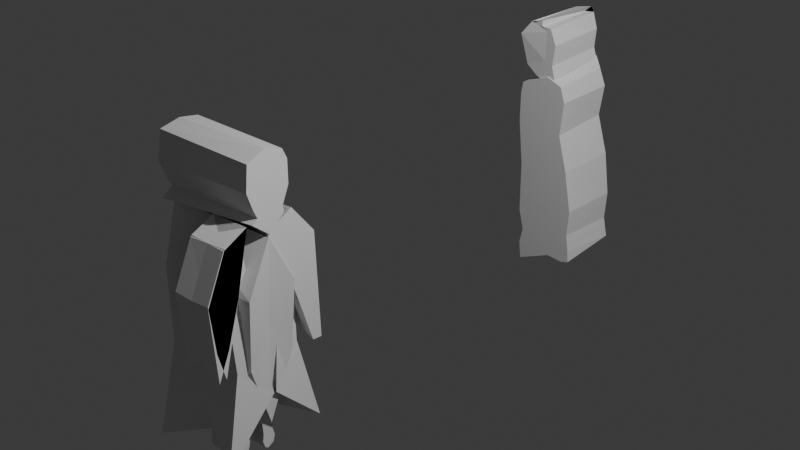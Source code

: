 # Source: untitled.blend  (saved by Blender 4.0.36; exported with 4.5.12 LTS)
import bpy
from mathutils import Matrix  # noqa: F401  (used for matrix-valued properties, if any)

bpy.ops.wm.read_factory_settings(use_empty=True)
scene = bpy.context.scene
scene.name = 'Scene'

# ---- collections
col_collection_2 = bpy.data.collections.new('Collection 2'); scene.collection.children.link(col_collection_2)
col_turnaround = bpy.data.collections.new('turnaround'); scene.collection.children.link(col_turnaround)

# ---- world
world_world = bpy.data.worlds.new('World'); scene.world = world_world
world_world.use_nodes = True; world_world.node_tree.nodes.clear()
_N = world_world.node_tree.nodes; _L = world_world.node_tree.links
n0 = _N.new('ShaderNodeOutputWorld'); n0.name = 'World Output'; n0.location = (300, 300)
n1 = _N.new('ShaderNodeBackground'); n1.name = 'Background'; n1.location = (10, 300)
n1.inputs[0].default_value = (0.05088, 0.05088, 0.05088, 1.0)
_L.new(n1.outputs[0], n0.inputs[0])
n0.is_active_output = True
world_world.color = (0.05088, 0.05088, 0.05088)
world_world.use_sun_shadow = False
world_world.sun_shadow_jitter_overblur = 0.0

# ---- lights
light_light = bpy.data.lights.new('Light', 'POINT')
light_light.transmission_factor = 0.0
light_light.use_soft_falloff = False
light_light.energy = 1000.0
light_light.shadow_soft_size = 0.1
light_light.shadow_maximum_resolution = 0.006
light_light.use_absolute_resolution = True

# ---- meshes
me_cube_005 = bpy.data.meshes.new('Cube.005')
me_cube_005.from_pydata([(-0.9901, 0.1715, 0.1111), (1.07, 0.3316, -0.3357), (-1.049, 0.7624, -1.117), (-0.8443, 0.5206, 0.3624), (-0.9466, 0.4772, -0.3307), (1.046, -0.04263, 0.02361), (0.9384, -0.00279, -0.9428), (1.202, 0.3494, 0.2863), (-1.103, 0.01661, -0.6267), (-0.8776, 0.2922, 0.8489), (0.9068, -0.01764, -0.6596), (1.184, 0.0009657, 0.7179)], [], [(0, 9, 3, 4), (4, 3, 7, 1), (2, 4, 1, 6), (8, 0, 4, 2), (6, 1, 5, 10), (7, 3, 9, 11), (2, 6, 10, 8), (1, 7, 11, 5)])
_uv = me_cube_005.uv_layers.new(name='UVMap')
_uv.uv.foreach_set('vector', [0.5, 0.125, 0.625, 0.125, 0.625, 0.25, 0.5, 0.25, 0.5, 0.25, 0.625, 0.25, 0.625, 0.5, 0.5, 0.5, 0.375, 0.25, 0.5, 0.25, 0.5, 0.5, 0.375, 0.5, 0.375, 0.125, 0.5, 0.125, 0.5, 0.25, 0.375, 0.25, 0.375, 0.5, 0.5, 0.5, 0.5, 0.625, 0.375, 0.625, 0.625, 0.5, 0.875, 0.5, 0.875, 0.625, 0.625, 0.625, 0.125, 0.5, 0.375, 0.5, 0.375, 0.625, 0.125, 0.625, 0.5, 0.5, 0.625, 0.5, 0.625, 0.625, 0.5, 0.625])
me_cube_005.update()
me_cube_006 = bpy.data.meshes.new('Cube.006')
me_cube_006.from_pydata([(-1.008, -1.396, -0.9794), (-1.0, -1.0, 1.0), (-1.033, -0.84, -1.055), (-1.0, 1.0, 1.0), (0.9929, -0.9319, -0.6383), (1.0, -1.0, 1.0), (0.9605, -0.7399, -0.6758), (1.0, 1.0, 1.0), (-1.0, -1.0, 0.0), (-0.9968, 1.697, 0.4193), (0.9879, 0.418, 0.06048), (1.0, -1.0, 0.0)], [], [(8, 1, 3, 9), (9, 3, 7, 10), (10, 7, 5, 11), (11, 5, 1, 8), (2, 6, 4, 0), (7, 3, 1, 5), (4, 11, 8, 0), (6, 10, 11, 4), (2, 9, 10, 6), (0, 8, 9, 2)])
_uv = me_cube_006.uv_layers.new(name='UVMap')
_uv.uv.foreach_set('vector', [0.5, 0.0, 0.625, 0.0, 0.625, 0.25, 0.5, 0.25, 0.5, 0.25, 0.625, 0.25, 0.625, 0.5, 0.5, 0.5, 0.5, 0.5, 0.625, 0.5, 0.625, 0.75, 0.5, 0.75, 0.5, 0.75, 0.625, 0.75, 0.625, 1.0, 0.5, 1.0, 0.125, 0.5, 0.375, 0.5, 0.375, 0.75, 0.125, 0.75, 0.625, 0.5, 0.875, 0.5, 0.875, 0.75, 0.625, 0.75, 0.375, 0.75, 0.5, 0.75, 0.5, 1.0, 0.375, 1.0, 0.375, 0.5, 0.5, 0.5, 0.5, 0.75, 0.375, 0.75, 0.375, 0.25, 0.5, 0.25, 0.5, 0.5, 0.375, 0.5, 0.375, 0.0, 0.5, 0.0, 0.5, 0.25, 0.375, 0.25])
me_cube_006.update()
me_cube_007 = bpy.data.meshes.new('Cube.007')
me_cube_007.from_pydata([(-1.0, 0.1639, -0.7386), (-1.0, -0.1021, 0.7286), (-1.0, 0.8565, -1.161), (-1.0, 1.0, 1.0), (1.0, 0.4922, -1.204), (1.0, -0.05553, 0.7536), (1.0, 0.8001, -0.7169), (1.0, 1.0, 1.0), (-1.0, -0.6063, -0.01198), (-1.0, 1.0, 0.0), (1.0, 1.0, 0.0), (1.0, -0.5777, -0.05243)], [], [(8, 1, 3, 9), (9, 3, 7, 10), (10, 7, 5, 11), (11, 5, 1, 8), (2, 6, 4, 0), (7, 3, 1, 5), (4, 11, 8, 0), (6, 10, 11, 4), (2, 9, 10, 6), (0, 8, 9, 2)])
_uv = me_cube_007.uv_layers.new(name='UVMap')
_uv.uv.foreach_set('vector', [0.5, 0.0, 0.625, 0.0, 0.625, 0.25, 0.5, 0.25, 0.5, 0.25, 0.625, 0.25, 0.625, 0.5, 0.5, 0.5, 0.5, 0.5, 0.625, 0.5, 0.625, 0.75, 0.5, 0.75, 0.5, 0.75, 0.625, 0.75, 0.625, 1.0, 0.5, 1.0, 0.125, 0.5, 0.375, 0.5, 0.375, 0.75, 0.125, 0.75, 0.625, 0.5, 0.875, 0.5, 0.875, 0.75, 0.625, 0.75, 0.375, 0.75, 0.5, 0.75, 0.5, 1.0, 0.375, 1.0, 0.375, 0.5, 0.5, 0.5, 0.5, 0.75, 0.375, 0.75, 0.375, 0.25, 0.5, 0.25, 0.5, 0.5, 0.375, 0.5, 0.375, 0.0, 0.5, 0.0, 0.5, 0.25, 0.375, 0.25])
me_cube_007.update()
me_cube = bpy.data.meshes.new('Cube')
me_cube.from_pydata([(-1.0, -0.9068, -0.6995), (-1.0, -0.7204, 0.8998), (-1.0, 1.0, -0.7329), (-1.0, 0.767, 0.8998), (1.0, -0.6272, -0.5993), (1.0, -0.6738, 0.7996), (1.0, 0.6738, -0.6327), (1.0, 0.7204, 0.833), (-1.0, 0.0466, -1.0), (-1.0, 0.0466, 1.0), (1.0, 0.0466, -1.0), (1.0, 0.0466, 1.0), (-1.0, -0.6272, -0.3339), (-1.0, 0.9534, -0.03339), (1.0, 0.9068, -0.03339), (1.0, -0.534, -0.3005), (1.0, 0.0466, 0.0), (-1.0, 0.0466, 0.0), (-1.0, 0.6738, -0.5), (1.0, 0.6272, -0.4666), (1.0, -0.3941, -0.5), (1.0, 0.0466, -0.5), (-1.0, 0.0466, -0.5), (-1.0, -0.4874, -0.5), (-1.0, -0.9068, 0.1995), (-1.0, 1.0, 0.5), (1.0, 0.9068, 0.5668), (1.0, -0.767, 0.1661), (1.0, 0.0466, 0.5), (-1.0, 0.0466, 0.5)], [], [(29, 9, 3, 25), (25, 3, 7, 26), (28, 11, 5, 27), (27, 5, 1, 24), (8, 10, 4, 0), (11, 9, 1, 5), (7, 3, 9, 11), (2, 6, 10, 8), (26, 7, 11, 28), (24, 1, 9, 29), (23, 12, 17, 22), (19, 14, 16, 21), (20, 15, 12, 23), (21, 16, 15, 20), (18, 13, 14, 19), (22, 17, 13, 18), (8, 22, 18, 2), (2, 18, 19, 6), (10, 21, 20, 4), (4, 20, 23, 0), (6, 19, 21, 10), (0, 23, 22, 8), (12, 24, 29, 17), (14, 26, 28, 16), (15, 27, 24, 12), (16, 28, 27, 15), (13, 25, 26, 14), (17, 29, 25, 13)])
_uv = me_cube.uv_layers.new(name='UVMap')
_uv.uv.foreach_set('vector', [0.5625, 0.125, 0.625, 0.125, 0.625, 0.25, 0.5625, 0.25, 0.5625, 0.25, 0.625, 0.25, 0.625, 0.5, 0.5625, 0.5, 0.5625, 0.625, 0.625, 0.625, 0.625, 0.75, 0.5625, 0.75, 0.5625, 0.75, 0.625, 0.75, 0.625, 1.0, 0.5625, 1.0, 0.125, 0.625, 0.375, 0.625, 0.375, 0.75, 0.125, 0.75, 0.625, 0.625, 0.875, 0.625, 0.875, 0.75, 0.625, 0.75, 0.625, 0.5, 0.875, 0.5, 0.875, 0.625, 0.625, 0.625, 0.125, 0.5, 0.375, 0.5, 0.375, 0.625, 0.125, 0.625, 0.5625, 0.5, 0.625, 0.5, 0.625, 0.625, 0.5625, 0.625, 0.5625, 0.0, 0.625, 0.0, 0.625, 0.125, 0.5625, 0.125, 0.4375, 0.0, 0.5, 0.0, 0.5, 0.125, 0.4375, 0.125, 0.4375, 0.5, 0.5, 0.5, 0.5, 0.625, 0.4375, 0.625, 0.4375, 0.75, 0.5, 0.75, 0.5, 1.0, 0.4375, 1.0, 0.4375, 0.625, 0.5, 0.625, 0.5, 0.75, 0.4375, 0.75, 0.4375, 0.25, 0.5, 0.25, 0.5, 0.5, 0.4375, 0.5, 0.4375, 0.125, 0.5, 0.125, 0.5, 0.25, 0.4375, 0.25, 0.375, 0.125, 0.4375, 0.125, 0.4375, 0.25, 0.375, 0.25, 0.375, 0.25, 0.4375, 0.25, 0.4375, 0.5, 0.375, 0.5, 0.375, 0.625, 0.4375, 0.625, 0.4375, 0.75, 0.375, 0.75, 0.375, 0.75, 0.4375, 0.75, 0.4375, 1.0, 0.375, 1.0, 0.375, 0.5, 0.4375, 0.5, 0.4375, 0.625, 0.375, 0.625, 0.375, 0.0, 0.4375, 0.0, 0.4375, 0.125, 0.375, 0.125, 0.5, 0.0, 0.5625, 0.0, 0.5625, 0.125, 0.5, 0.125, 0.5, 0.5, 0.5625, 0.5, 0.5625, 0.625, 0.5, 0.625, 0.5, 0.75, 0.5625, 0.75, 0.5625, 1.0, 0.5, 1.0, 0.5, 0.625, 0.5625, 0.625, 0.5625, 0.75, 0.5, 0.75, 0.5, 0.25, 0.5625, 0.25, 0.5625, 0.5, 0.5, 0.5, 0.5, 0.125, 0.5625, 0.125, 0.5625, 0.25, 0.5, 0.25])
me_cube.update()
me_cube_001 = bpy.data.meshes.new('Cube.001')
me_cube_001.from_pydata([(-0.8104, -0.4701, -0.6604), (-0.8104, -1.0, 1.0), (-0.8104, 0.1698, -0.659), (-0.8104, 0.8838, 1.135), (-0.0199, -0.3737, -0.6804), (-0.0199, -1.0, 1.0), (-0.0199, 0.3255, -0.6046), (-0.0199, 0.7677, 1.096), (-0.8104, -0.09635, -0.7803), (-0.8104, 0.0, 1.0), (-0.0199, -0.09635, -0.7603), (-0.0199, 0.0, 1.0), (-0.8104, -0.432, -0.09989), (-0.8104, 0.9036, 0.05993), (-0.0199, 0.7591, -1.907e-06), (-0.0199, -0.4107, -0.1199), (-0.0199, 0.0, -1.907e-06), (-0.8104, 0.0, -1.907e-06), (-0.8104, 0.7591, -1.907e-06), (-0.0199, 0.5182, -0.4001), (-0.0199, -0.5664, -0.4401), (-0.0199, 0.0, -0.5), (-0.8104, 0.0, -0.5), (-0.8104, -0.5664, -0.4401), (-0.8104, -0.6628, 0.46), (-0.8104, 1.0, 0.5), (-0.0199, 1.0, 0.5), (-0.0199, -0.5664, 0.4001), (-0.0199, 0.0, 0.5), (-0.8104, 0.0, 0.5)], [], [(29, 9, 3, 25), (25, 3, 7, 26), (28, 11, 5, 27), (27, 5, 1, 24), (8, 10, 4, 0), (11, 9, 1, 5), (7, 3, 9, 11), (2, 6, 10, 8), (26, 7, 11, 28), (24, 1, 9, 29), (23, 12, 17, 22), (19, 14, 16, 21), (20, 15, 12, 23), (21, 16, 15, 20), (18, 13, 14, 19), (22, 17, 13, 18), (8, 22, 18, 2), (2, 18, 19, 6), (10, 21, 20, 4), (4, 20, 23, 0), (6, 19, 21, 10), (0, 23, 22, 8), (12, 24, 29, 17), (14, 26, 28, 16), (15, 27, 24, 12), (16, 28, 27, 15), (13, 25, 26, 14), (17, 29, 25, 13)])
_uv = me_cube_001.uv_layers.new(name='UVMap')
_uv.uv.foreach_set('vector', [0.5625, 0.125, 0.625, 0.125, 0.625, 0.25, 0.5625, 0.25, 0.5625, 0.25, 0.625, 0.25, 0.625, 0.5, 0.5625, 0.5, 0.5625, 0.625, 0.625, 0.625, 0.625, 0.75, 0.5625, 0.75, 0.5625, 0.75, 0.625, 0.75, 0.625, 1.0, 0.5625, 1.0, 0.125, 0.625, 0.375, 0.625, 0.375, 0.75, 0.125, 0.75, 0.625, 0.625, 0.875, 0.625, 0.875, 0.75, 0.625, 0.75, 0.625, 0.5, 0.875, 0.5, 0.875, 0.625, 0.625, 0.625, 0.125, 0.5, 0.375, 0.5, 0.375, 0.625, 0.125, 0.625, 0.5625, 0.5, 0.625, 0.5, 0.625, 0.625, 0.5625, 0.625, 0.5625, 0.0, 0.625, 0.0, 0.625, 0.125, 0.5625, 0.125, 0.4375, 0.0, 0.5, 0.0, 0.5, 0.125, 0.4375, 0.125, 0.4375, 0.5, 0.5, 0.5, 0.5, 0.625, 0.4375, 0.625, 0.4375, 0.75, 0.5, 0.75, 0.5, 1.0, 0.4375, 1.0, 0.4375, 0.625, 0.5, 0.625, 0.5, 0.75, 0.4375, 0.75, 0.5, 0.25, 0.5, 0.25, 0.5, 0.5, 0.4375, 0.5, 0.4375, 0.125, 0.5, 0.125, 0.5, 0.25, 0.5, 0.25, 0.375, 0.125, 0.4375, 0.125, 0.5, 0.25, 0.375, 0.25, 0.375, 0.25, 0.5, 0.25, 0.4375, 0.5, 0.375, 0.5, 0.375, 0.625, 0.4375, 0.625, 0.4375, 0.75, 0.375, 0.75, 0.375, 0.75, 0.4375, 0.75, 0.4375, 1.0, 0.375, 1.0, 0.375, 0.5, 0.4375, 0.5, 0.4375, 0.625, 0.375, 0.625, 0.375, 0.0, 0.4375, 0.0, 0.4375, 0.125, 0.375, 0.125, 0.5, 0.0, 0.5625, 0.0, 0.5625, 0.125, 0.5, 0.125, 0.5, 0.5, 0.5625, 0.5, 0.5625, 0.625, 0.5, 0.625, 0.5, 0.75, 0.5625, 0.75, 0.5625, 1.0, 0.5, 1.0, 0.5, 0.625, 0.5625, 0.625, 0.5625, 0.75, 0.5, 0.75, 0.5, 0.25, 0.5625, 0.25, 0.5625, 0.5, 0.5, 0.5, 0.5, 0.125, 0.5625, 0.125, 0.5625, 0.25, 0.5, 0.25])
me_cube_001.update()
me_cube_002 = bpy.data.meshes.new('Cube.002')
me_cube_002.from_pydata([(-0.8104, -0.4701, -0.6604), (-0.8104, -0.9071, 1.029), (-0.8104, 0.2774, -0.7203), (-0.8104, 1.0, 1.0), (-0.0199, -0.3737, -0.6804), (-0.0199, -0.8606, 1.067), (-0.0199, 0.4465, -0.6548), (-0.0199, 1.0, 1.0), (-0.8104, -0.09635, -0.7803), (-0.8104, 0.0, 1.0), (-0.0199, -0.09635, -0.7603), (-0.0199, 0.0, 1.0), (-0.8104, -0.4723, -0.1501), (-0.8104, 0.6481, 0.1466), (-0.0199, 0.4425, -0.1465), (-0.0199, -0.4645, -0.1812), (-0.0199, 0.0, -1.907e-06), (-0.8104, 0.0, -1.907e-06), (-0.8104, 0.4425, -0.1227), (-0.0199, 0.6124, -0.4391), (-0.0199, -0.5664, -0.4401), (-0.0199, 0.0, -0.5), (-0.8104, 0.0, -0.5), (-0.8104, -0.5664, -0.4401), (-0.8104, -0.6628, 0.46), (-0.8104, 0.7444, 0.5193), (-0.0199, 0.7212, 0.5578), (-0.0199, -0.5664, 0.4001), (-0.0199, 0.0, 0.5), (-0.8104, 0.0, 0.5)], [], [(29, 9, 3, 25), (25, 3, 7, 26), (28, 11, 5, 27), (27, 5, 1, 24), (8, 10, 4, 0), (11, 9, 1, 5), (7, 3, 9, 11), (2, 6, 10, 8), (26, 7, 11, 28), (24, 1, 9, 29), (23, 12, 17, 22), (19, 14, 16, 21), (20, 15, 12, 23), (21, 16, 15, 20), (18, 13, 14, 19), (22, 17, 13, 18), (8, 22, 18, 2), (2, 18, 19, 6), (10, 21, 20, 4), (4, 20, 23, 0), (6, 19, 21, 10), (0, 23, 22, 8), (12, 24, 29, 17), (14, 26, 28, 16), (15, 27, 24, 12), (16, 28, 27, 15), (13, 25, 26, 14), (17, 29, 25, 13)])
_uv = me_cube_002.uv_layers.new(name='UVMap')
_uv.uv.foreach_set('vector', [0.5625, 0.125, 0.625, 0.125, 0.625, 0.25, 0.5625, 0.25, 0.5625, 0.25, 0.625, 0.25, 0.625, 0.5, 0.5625, 0.5, 0.5625, 0.625, 0.625, 0.625, 0.625, 0.75, 0.5625, 0.75, 0.5625, 0.75, 0.625, 0.75, 0.625, 1.0, 0.5625, 1.0, 0.125, 0.625, 0.375, 0.625, 0.375, 0.75, 0.125, 0.75, 0.625, 0.625, 0.875, 0.625, 0.875, 0.75, 0.625, 0.75, 0.625, 0.5, 0.875, 0.5, 0.875, 0.625, 0.625, 0.625, 0.125, 0.5, 0.375, 0.5, 0.375, 0.625, 0.125, 0.625, 0.5625, 0.5, 0.625, 0.5, 0.625, 0.625, 0.5625, 0.625, 0.5625, 0.0, 0.625, 0.0, 0.625, 0.125, 0.5625, 0.125, 0.4375, 0.0, 0.5, 0.0, 0.5, 0.125, 0.4375, 0.125, 0.4375, 0.5, 0.5, 0.5, 0.5, 0.625, 0.4375, 0.625, 0.4375, 0.75, 0.5, 0.75, 0.5, 1.0, 0.4375, 1.0, 0.4375, 0.625, 0.5, 0.625, 0.5, 0.75, 0.4375, 0.75, 0.5, 0.25, 0.5, 0.25, 0.5, 0.5, 0.4375, 0.5, 0.4375, 0.125, 0.5, 0.125, 0.5, 0.25, 0.5, 0.25, 0.375, 0.125, 0.4375, 0.125, 0.5, 0.25, 0.375, 0.25, 0.375, 0.25, 0.5, 0.25, 0.4375, 0.5, 0.375, 0.5, 0.375, 0.625, 0.4375, 0.625, 0.4375, 0.75, 0.375, 0.75, 0.375, 0.75, 0.4375, 0.75, 0.4375, 1.0, 0.375, 1.0, 0.375, 0.5, 0.4375, 0.5, 0.4375, 0.625, 0.375, 0.625, 0.375, 0.0, 0.4375, 0.0, 0.4375, 0.125, 0.375, 0.125, 0.5, 0.0, 0.5625, 0.0, 0.5625, 0.125, 0.5, 0.125, 0.5, 0.5, 0.5625, 0.5, 0.5625, 0.625, 0.5, 0.625, 0.5, 0.75, 0.5625, 0.75, 0.5625, 1.0, 0.5, 1.0, 0.5, 0.625, 0.5625, 0.625, 0.5625, 0.75, 0.5, 0.75, 0.5, 0.25, 0.5625, 0.25, 0.5625, 0.5, 0.5, 0.5, 0.5, 0.125, 0.5625, 0.125, 0.5625, 0.25, 0.5, 0.25])
me_cube_002.update()
me_cube_003 = bpy.data.meshes.new('Cube.003')
me_cube_003.from_pydata([(-0.4029, -1.0, -1.028), (-0.5569, -1.0, 0.892), (-0.03324, 1.0, -0.9281), (-0.4763, 1.0, 0.8724), (0.7646, -1.0, -0.8899), (0.3152, -1.0, 0.9313), (0.768, 1.0, -0.8869), (0.2749, 1.0, 0.9215), (0.1924, 1.0, -0.8947), (0.1208, 1.099, 1.029), (0.2764, -1.0, -0.8892), (0.0, -1.0, 1.0), (-0.4965, -1.0, 0.02945), (-0.4562, 1.0, 0.009816), (0.577, 1.0, 0.03927), (0.5569, -1.0, 0.07853), (0.0, -1.0, 0.0), (0.0, 1.0, 0.0), (-0.4561, 1.0, -0.5), (0.7086, 1.0, -0.3959), (0.7183, -1.0, -0.3343), (0.0, -1.0, -0.5), (0.0, 1.0, -0.5), (-0.4852, -1.0, -0.4811), (-0.5972, -1.0, 0.4902), (-0.5569, 1.0, 0.5098), (0.3354, 1.0, 0.4313), (0.3555, -1.0, 0.4411), (0.0, -1.0, 0.5), (0.0, 1.0, 0.5), (-0.5972, -1.0, 0.7794), (-0.5972, 1.0, 0.7696), (0.4159, 1.0, 0.75), (0.4159, -1.0, 0.7794), (0.0, -1.0, 0.75), (0.0, 1.0, 0.75), (-0.4949, 1.0, -1.033), (0.6795, 1.0, -0.6837), (0.6892, -1.0, -0.5985), (0.0, -1.0, -0.75), (0.0, 1.0, -0.75), (-0.3784, -1.0, -0.6932), (0.198, 1.05, 0.9754), (0.5938, -1.0, -0.9112), (0.432, 1.0, -0.9283), (0.1578, -1.0, 0.9656), (0.2788, -1.0, 0.03931), (0.2889, 1.0, 0.01966), (0.3547, 1.0, -0.4479), (0.3596, -1.0, -0.4171), (0.178, -1.0, 0.4705), (0.1679, 1.0, 0.4656), (0.2082, -1.0, 0.7647), (0.2082, 1.0, 0.75), (0.345, -1.0, -0.6742), (0.3401, 1.0, -0.7168), (-0.2681, 1.0, -1.006), (0.7237, 1.0, -0.7853), (0.7431, -1.0, -0.7639), (0.04918, -1.0, -0.8373), (0.04764, 1.0, -0.8282), (-0.4433, -1.0, -0.8489), (0.3861, 1.0, -0.8068), (0.3965, -1.0, -0.8006)], [], [(30, 1, 3, 31), (53, 42, 7, 32), (32, 7, 5, 33), (34, 11, 1, 30), (44, 6, 4, 43), (9, 3, 1, 11), (42, 9, 11, 45), (2, 8, 10, 0), (52, 45, 11, 34), (31, 3, 9, 35), (18, 13, 17, 22), (49, 46, 16, 21), (21, 16, 12, 23), (19, 14, 15, 20), (48, 47, 14, 19), (23, 12, 13, 18), (41, 23, 18, 36), (55, 48, 19, 37), (37, 19, 20, 38), (39, 21, 23, 41), (54, 49, 21, 39), (36, 18, 22, 40), (13, 25, 29, 17), (46, 50, 28, 16), (16, 28, 24, 12), (14, 26, 27, 15), (47, 51, 26, 14), (12, 24, 25, 13), (25, 31, 35, 29), (50, 52, 34, 28), (28, 34, 30, 24), (26, 32, 33, 27), (51, 53, 32, 26), (24, 30, 31, 25), (56, 36, 40, 60), (63, 54, 39, 59), (59, 39, 41, 61), (57, 37, 38, 58), (62, 55, 37, 57), (61, 41, 36, 56), (60, 40, 55, 62), (58, 38, 54, 63), (29, 35, 53, 51), (27, 33, 52, 50), (17, 29, 51, 47), (15, 27, 50, 46), (38, 20, 49, 54), (40, 22, 48, 55), (22, 17, 47, 48), (20, 15, 46, 49), (33, 5, 45, 52), (7, 42, 45, 5), (8, 44, 43, 10), (35, 9, 42, 53), (4, 58, 63, 43), (8, 60, 62, 44), (0, 61, 56, 2), (44, 62, 57, 6), (6, 57, 58, 4), (10, 59, 61, 0), (43, 63, 59, 10), (2, 56, 60, 8)])
_uv = me_cube_003.uv_layers.new(name='UVMap')
_uv.uv.foreach_set('vector', [0.5938, 0.0, 0.625, 0.0, 0.625, 0.25, 0.5938, 0.25, 0.5938, 0.4376, 0.625, 0.4376, 0.625, 0.5, 0.5938, 0.5, 0.5938, 0.5, 0.625, 0.5, 0.625, 0.75, 0.5938, 0.75, 0.5938, 0.875, 0.625, 0.875, 0.625, 1.0, 0.5938, 1.0, 0.3126, 0.5, 0.375, 0.5, 0.375, 0.75, 0.3126, 0.75, 0.75, 0.5, 0.875, 0.5, 0.875, 0.75, 0.75, 0.75, 0.6874, 0.5, 0.75, 0.5, 0.75, 0.75, 0.6874, 0.75, 0.125, 0.5, 0.25, 0.5, 0.25, 0.75, 0.125, 0.75, 0.5938, 0.8124, 0.625, 0.8124, 0.625, 0.875, 0.5938, 0.875, 0.5938, 0.25, 0.625, 0.25, 0.625, 0.375, 0.5938, 0.375, 0.4375, 0.25, 0.5, 0.25, 0.5, 0.375, 0.4375, 0.375, 0.4375, 0.8124, 0.5, 0.8124, 0.5, 0.875, 0.4375, 0.875, 0.4375, 0.875, 0.5, 0.875, 0.5, 1.0, 0.4375, 1.0, 0.4375, 0.5, 0.5, 0.5, 0.5, 0.75, 0.4375, 0.75, 0.4375, 0.4376, 0.5, 0.4376, 0.5, 0.5, 0.4375, 0.5, 0.4375, 0.0, 0.5, 0.0, 0.5, 0.25, 0.4375, 0.25, 0.4062, 0.0, 0.4375, 0.0, 0.4375, 0.25, 0.4062, 0.25, 0.4062, 0.4376, 0.4375, 0.4376, 0.4375, 0.5, 0.4062, 0.5, 0.4062, 0.5, 0.4375, 0.5, 0.4375, 0.75, 0.4062, 0.75, 0.4062, 0.875, 0.4375, 0.875, 0.4375, 1.0, 0.4062, 1.0, 0.4062, 0.8124, 0.4375, 0.8124, 0.4375, 0.875, 0.4062, 0.875, 0.4062, 0.25, 0.4375, 0.25, 0.4375, 0.375, 0.4062, 0.375, 0.5, 0.25, 0.5625, 0.25, 0.5625, 0.375, 0.5, 0.375, 0.5, 0.8124, 0.5625, 0.8124, 0.5625, 0.875, 0.5, 0.875, 0.5, 0.875, 0.5625, 0.875, 0.5625, 1.0, 0.5, 1.0, 0.5, 0.5, 0.5625, 0.5, 0.5625, 0.75, 0.5, 0.75, 0.5, 0.4376, 0.5625, 0.4376, 0.5625, 0.5, 0.5, 0.5, 0.5, 0.0, 0.5625, 0.0, 0.5625, 0.25, 0.5, 0.25, 0.5625, 0.25, 0.5938, 0.25, 0.5938, 0.375, 0.5625, 0.375, 0.5625, 0.8124, 0.5938, 0.8124, 0.5938, 0.875, 0.5625, 0.875, 0.5625, 0.875, 0.5938, 0.875, 0.5938, 1.0, 0.5625, 1.0, 0.5625, 0.5, 0.5938, 0.5, 0.5938, 0.75, 0.5625, 0.75, 0.5625, 0.4376, 0.5938, 0.4376, 0.5938, 0.5, 0.5625, 0.5, 0.5625, 0.0, 0.5938, 0.0, 0.5938, 0.25, 0.5625, 0.25, 0.3906, 0.25, 0.4062, 0.25, 0.4062, 0.375, 0.3906, 0.375, 0.3906, 0.8124, 0.4062, 0.8124, 0.4062, 0.875, 0.3906, 0.875, 0.3906, 0.875, 0.4062, 0.875, 0.4062, 1.0, 0.3906, 1.0, 0.3906, 0.5, 0.4062, 0.5, 0.4062, 0.75, 0.3906, 0.75, 0.3906, 0.4376, 0.4062, 0.4376, 0.4062, 0.5, 0.3906, 0.5, 0.3906, 0.0, 0.4062, 0.0, 0.4062, 0.25, 0.3906, 0.25, 0.3906, 0.375, 0.4062, 0.375, 0.4062, 0.4376, 0.3906, 0.4376, 0.3906, 0.75, 0.4062, 0.75, 0.4062, 0.8124, 0.3906, 0.8124, 0.5625, 0.375, 0.5938, 0.375, 0.5938, 0.4376, 0.5625, 0.4376, 0.5625, 0.75, 0.5938, 0.75, 0.5938, 0.8124, 0.5625, 0.8124, 0.5, 0.375, 0.5625, 0.375, 0.5625, 0.4376, 0.5, 0.4376, 0.5, 0.75, 0.5625, 0.75, 0.5625, 0.8124, 0.5, 0.8124, 0.4062, 0.75, 0.4375, 0.75, 0.4375, 0.8124, 0.4062, 0.8124, 0.4062, 0.375, 0.4375, 0.375, 0.4375, 0.4376, 0.4062, 0.4376, 0.4375, 0.375, 0.5, 0.375, 0.5, 0.4376, 0.4375, 0.4376, 0.4375, 0.75, 0.5, 0.75, 0.5, 0.8124, 0.4375, 0.8124, 0.5938, 0.75, 0.625, 0.75, 0.625, 0.8124, 0.5938, 0.8124, 0.625, 0.5, 0.6874, 0.5, 0.6874, 0.75, 0.625, 0.75, 0.25, 0.5, 0.3126, 0.5, 0.3126, 0.75, 0.25, 0.75, 0.5938, 0.375, 0.625, 0.375, 0.625, 0.4376, 0.5938, 0.4376, 0.375, 0.75, 0.3906, 0.75, 0.3906, 0.8124, 0.375, 0.8124, 0.375, 0.375, 0.3906, 0.375, 0.3906, 0.4376, 0.375, 0.4376, 0.375, 0.0, 0.3906, 0.0, 0.3906, 0.25, 0.375, 0.25, 0.375, 0.4376, 0.3906, 0.4376, 0.3906, 0.5, 0.375, 0.5, 0.375, 0.5, 0.3906, 0.5, 0.3906, 0.75, 0.375, 0.75, 0.375, 0.875, 0.3906, 0.875, 0.3906, 1.0, 0.375, 1.0, 0.375, 0.8124, 0.3906, 0.8124, 0.3906, 0.875, 0.375, 0.875, 0.375, 0.25, 0.3906, 0.25, 0.3906, 0.375, 0.375, 0.375])
me_cube_003.update()
me_cube_004 = bpy.data.meshes.new('Cube.004')
me_cube_004.from_pydata([(-0.2356, -1.0, -0.7939), (-0.458, -1.0, 0.1097), (-0.2704, 1.0, -0.897), (-0.458, 1.0, 0.085), (0.3329, -1.0, -0.7774), (-0.1674, -1.0, 0.06027), (0.3329, 1.0, -0.7527), (-0.1674, 1.0, 0.03554), (0.0, 1.0, -0.8557), (0.04169, 1.0, 0.1427), (0.0, -1.0, -0.8557), (-0.1668, -1.0, 0.1757), (-0.7915, -1.075, -0.09892), (-0.6665, 1.0, -0.2473), (0.2704, 1.0, -0.2267), (0.3051, -1.0, -0.2061), (0.0, -1.0, 0.0), (0.0, 1.0, 0.0), (-0.5483, 1.0, -0.5618), (0.2356, 1.0, -0.5618), (0.2356, -1.0, -0.5618), (0.0, -1.0, -0.5), (0.0, 1.0, -0.5), (-0.5831, -1.0, -0.6236), (-0.4997, -1.0, 0.1291), (-0.6248, 1.0, 0.005404), (0.1245, 1.0, 0.05486), (0.1245, -1.0, 0.05486), (-0.2502, -1.0, 0.07959), (-0.2918, 1.0, 0.1043)], [], [(24, 1, 3, 25), (29, 9, 7, 26), (26, 7, 5, 27), (28, 11, 1, 24), (8, 6, 4, 10), (9, 3, 1, 11), (7, 9, 11, 5), (2, 8, 10, 0), (27, 5, 11, 28), (25, 3, 9, 29), (18, 13, 17, 22), (20, 15, 16, 21), (21, 16, 12, 23), (19, 14, 15, 20), (22, 17, 14, 19), (23, 12, 13, 18), (0, 23, 18, 2), (8, 22, 19, 6), (6, 19, 20, 4), (10, 21, 23, 0), (4, 20, 21, 10), (2, 18, 22, 8), (13, 25, 29, 17), (15, 27, 28, 16), (16, 28, 24, 12), (14, 26, 27, 15), (17, 29, 26, 14), (12, 24, 25, 13)])
_uv = me_cube_004.uv_layers.new(name='UVMap')
_uv.uv.foreach_set('vector', [0.5625, 0.0, 0.625, 0.0, 0.625, 0.25, 0.5625, 0.25, 0.5625, 0.375, 0.625, 0.375, 0.625, 0.5, 0.5625, 0.5, 0.5625, 0.5, 0.625, 0.5, 0.625, 0.75, 0.5625, 0.75, 0.5625, 0.875, 0.625, 0.875, 0.625, 1.0, 0.5625, 1.0, 0.25, 0.5, 0.375, 0.5, 0.375, 0.75, 0.25, 0.75, 0.75, 0.5, 0.875, 0.5, 0.875, 0.75, 0.75, 0.75, 0.625, 0.5, 0.75, 0.5, 0.75, 0.75, 0.625, 0.75, 0.125, 0.5, 0.25, 0.5, 0.25, 0.75, 0.125, 0.75, 0.5625, 0.75, 0.625, 0.75, 0.625, 0.875, 0.5625, 0.875, 0.5625, 0.25, 0.625, 0.25, 0.625, 0.375, 0.5625, 0.375, 0.4375, 0.25, 0.5, 0.25, 0.5, 0.375, 0.4375, 0.375, 0.4375, 0.75, 0.5, 0.75, 0.5, 0.875, 0.4375, 0.875, 0.4375, 0.875, 0.5, 0.875, 0.5, 1.0, 0.4375, 1.0, 0.4375, 0.5, 0.5, 0.5, 0.5, 0.75, 0.4375, 0.75, 0.4375, 0.375, 0.5, 0.375, 0.5, 0.5, 0.4375, 0.5, 0.4375, 0.0, 0.5, 0.0, 0.5, 0.25, 0.4375, 0.25, 0.375, 0.0, 0.4375, 0.0, 0.4375, 0.25, 0.375, 0.25, 0.375, 0.375, 0.4375, 0.375, 0.4375, 0.5, 0.375, 0.5, 0.375, 0.5, 0.4375, 0.5, 0.4375, 0.75, 0.375, 0.75, 0.375, 0.875, 0.4375, 0.875, 0.4375, 1.0, 0.375, 1.0, 0.375, 0.75, 0.4375, 0.75, 0.4375, 0.875, 0.375, 0.875, 0.375, 0.25, 0.4375, 0.25, 0.4375, 0.375, 0.375, 0.375, 0.5, 0.25, 0.5625, 0.25, 0.5625, 0.375, 0.5, 0.375, 0.5, 0.75, 0.5625, 0.75, 0.5625, 0.875, 0.5, 0.875, 0.5, 0.875, 0.5625, 0.875, 0.5625, 1.0, 0.5, 1.0, 0.5, 0.5, 0.5625, 0.5, 0.5625, 0.75, 0.5, 0.75, 0.5, 0.375, 0.5625, 0.375, 0.5625, 0.5, 0.5, 0.5, 0.5, 0.0, 0.5625, 0.0, 0.5625, 0.25, 0.5, 0.25])
me_cube_004.update()

# ---- objects
ob_light = bpy.data.objects.new('Light', light_light)
ob_front_reference = bpy.data.objects.new('Front reference', None)
ob_side_reference_001 = bpy.data.objects.new('Side reference.001', None)
ob_cube = bpy.data.objects.new('Cube', me_cube_005)
ob_cube_001 = bpy.data.objects.new('Cube.001', me_cube_006)
ob_cube_002 = bpy.data.objects.new('Cube.002', me_cube_007)
ob_cube_003 = bpy.data.objects.new('Cube.003', me_cube)
ob_cube_004 = bpy.data.objects.new('Cube.004', me_cube_001)
ob_cube_005 = bpy.data.objects.new('Cube.005', me_cube_002)
ob_cube_006 = bpy.data.objects.new('Cube.006', me_cube_003)
ob_cube_007 = bpy.data.objects.new('Cube.007', me_cube_004)

# ---- transforms, parenting, visibility, modifiers, constraints
ob_light.location = (4.076, 1.005, 5.904)
ob_light.rotation_euler = (0.6503, 0.05522, 1.866)
ob_light.lock_rotations_4d = False
ob_light.empty_display_type = 'ARROWS'
ob_light.color = (0.0, 0.0, 0.0, 0.0)
ob_light.lineart.crease_threshold = 0.0
ob_front_reference.location = (-3.538, -1.475, -0.5094)
ob_front_reference.rotation_euler = (1.571, -0.0, -1.566)
ob_front_reference.empty_display_type = 'IMAGE'
ob_front_reference.empty_display_size = 5.039
ob_front_reference.empty_image_offset = (-0.5424, -0.009998)
ob_side_reference_001.location = (-5.477, 2.439, -0.441)
ob_side_reference_001.rotation_euler = (1.56, -0.008598, 0.003495)
ob_side_reference_001.empty_display_type = 'IMAGE'
ob_side_reference_001.empty_display_size = 5.014
ob_side_reference_001.empty_image_offset = (0.5576, -0.004552)
ob_cube.location = (-0.3596, 0.0, 1.071)
ob_cube.scale = (0.3211, 0.5528, 0.8559)
_m = ob_cube.modifiers.new('Mirror', 'MIRROR')
_m.use_axis = (True, True, False)
ob_cube_001.location = (-0.1416, 0.3017, 1.294)
ob_cube_001.rotation_euler = (0.4151, -0.003098, 0.02406)
ob_cube_001.scale = (0.1507, 0.1192, 0.5057)
_m = ob_cube_001.modifiers.new('Mirror', 'MIRROR')
ob_cube_002.location = (-0.1487, -0.4004, 1.393)
ob_cube_002.rotation_euler = (-0.2304, -0.0, 0.0)
ob_cube_002.scale = (0.1456, 0.1516, 0.4564)
_m = ob_cube_002.modifiers.new('Mirror', 'MIRROR')
ob_cube_003.location = (-0.3544, 0.0, 1.985)
ob_cube_003.scale = (0.3772, 0.2034, 0.2839)
ob_cube_004.location = (-0.2226, -0.1123, 0.1067)
ob_cube_004.scale = (0.3388, 0.0949, 0.2289)
ob_cube_005.location = (-0.2226, 0.117, 0.07941)
ob_cube_005.scale = (0.3388, 0.0949, 0.2289)
ob_cube_006.location = (0.1025, 3.217, 1.122)
ob_cube_006.scale = (0.3922, 0.3042, 0.8048)
ob_cube_007.location = (0.06579, 3.231, 2.275)
ob_cube_007.scale = (0.2729, 0.3084, 0.46)

# ---- collection membership
col_turnaround.objects.link(ob_light)
col_turnaround.objects.link(ob_front_reference)
col_turnaround.objects.link(ob_side_reference_001)
col_turnaround.objects.link(ob_cube)
col_turnaround.objects.link(ob_cube_001)
col_turnaround.objects.link(ob_cube_002)
col_turnaround.objects.link(ob_cube_003)
col_turnaround.objects.link(ob_cube_004)
col_turnaround.objects.link(ob_cube_005)
col_turnaround.objects.link(ob_cube_006)
col_turnaround.objects.link(ob_cube_007)

# ---- scene / render settings (as saved in the file)
scene.frame_start = 1; scene.frame_end = 250; scene.frame_set(3)
scene.render.engine = 'BLENDER_EEVEE_NEXT'
scene.cycles.sampling_pattern = 'TABULATED_SOBOL'
bpy.context.view_layer.update()

# ---- added for rendering (the .blend has no active camera): camera
cam_auto = bpy.data.cameras.new('AutoCamera')
cam_auto.lens = 50.0
cam_auto.sensor_width = 36.0
cam_auto.clip_end = 1000.0
ob_auto_camera = bpy.data.objects.new('AutoCamera', cam_auto)
scene.collection.objects.link(ob_auto_camera)
ob_auto_camera.location = (4.42839, -4.05113, 4.80781)
ob_auto_camera.rotation_euler = (1.09748, -7.21219e-08, 0.694738)
scene.camera = ob_auto_camera
bpy.context.view_layer.update()
